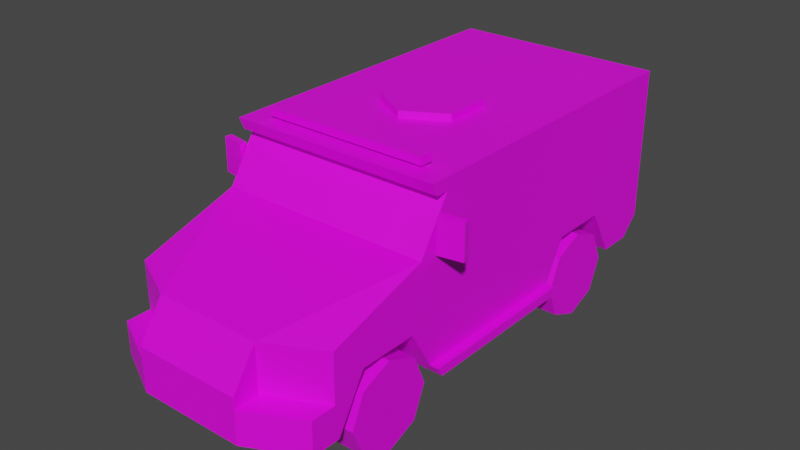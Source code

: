 # Source: Veh_SWAT_APC_01.blend  (saved by Blender 2.90.8; exported with 4.5.12 LTS)
import bpy
from mathutils import Matrix  # noqa: F401  (used for matrix-valued properties, if any)

bpy.ops.wm.read_factory_settings(use_empty=True)
scene = bpy.context.scene
scene.name = 'Scene'

# ---- collections
col_collection = bpy.data.collections.new('Collection'); scene.collection.children.link(col_collection)

# ---- images (referenced by path relative to the original .blend; pixels are not part of the script)
import os
ASSET_DIR = os.environ.get("B2B_ASSET_DIR", "")  # directory of the original .blend (textures are referenced by path, not embedded)
HERE = os.path.dirname(os.path.abspath(__file__))  # packed textures are extracted next to this script under _unpacked/

def load_image(name, relpath, width, height, colorspace="sRGB"):
    """Load a texture the original file referenced (path relative to the .blend, or extracted next to this script)."""
    p = next((c for c in (os.path.join(HERE, relpath), os.path.join(ASSET_DIR, relpath)) if relpath and os.path.exists(c)), "")
    if p:
        img = bpy.data.images.load(p, check_existing=True)
        img.name = name
    else:  # same state as the original file: an image datablock whose file is absent (Cycles renders it pink)
        img = bpy.data.images.new(name, width, height)
        img.source = "FILE"
        img.filepath = "//" + (relpath or name)
    img.colorspace_settings.name = colorspace
    return img
img_city_vehicles_pallete_png = load_image('city_vehicles_pallete.png', 'city_vehicles_pallete.png', 1024, 1024, 'sRGB')

# ---- materials (node trees are filled in below, after node groups)
mat_material_001 = bpy.data.materials.new('Material.001')
mat_material_001.use_transparent_shadow = False

# ---- material node trees
mat_material_001.use_nodes = True; mat_material_001.node_tree.nodes.clear()
_N = mat_material_001.node_tree.nodes; _L = mat_material_001.node_tree.links
n0 = _N.new('ShaderNodeBsdfPrincipled'); n0.name = 'Principled BSDF'; n0.location = (10, 300)
n0.distribution = 'GGX'
n0.subsurface_method = 'BURLEY'
n0.inputs[3].default_value = 1.45
n0.inputs[27].default_value = (0.0, 0.0, 0.0, 1.0)
n0.inputs[28].default_value = 1.0
n1 = _N.new('ShaderNodeOutputMaterial'); n1.name = 'Material Output'; n1.location = (300, 300)
n2 = _N.new('ShaderNodeTexImage'); n2.name = 'Image Texture'; n2.location = (-372, 43)
n2.image = img_city_vehicles_pallete_png
n2.interpolation = 'Closest'
_L.new(n0.outputs[0], n1.inputs[0])
_L.new(n2.outputs[0], n0.inputs[0])
n1.is_active_output = True

# ---- world
world_world = bpy.data.worlds.new('World'); scene.world = world_world
world_world.use_nodes = True; world_world.node_tree.nodes.clear()
_N = world_world.node_tree.nodes; _L = world_world.node_tree.links
n0 = _N.new('ShaderNodeOutputWorld'); n0.name = 'World Output'; n0.location = (300, 300)
n1 = _N.new('ShaderNodeBackground'); n1.name = 'Background'; n1.location = (10, 300)
n1.inputs[0].default_value = (0.05088, 0.05088, 0.05088, 1.0)
_L.new(n1.outputs[0], n0.inputs[0])
n0.is_active_output = True
world_world.color = (0.05088, 0.05088, 0.05088)
world_world.use_sun_shadow = False
world_world.sun_shadow_jitter_overblur = 0.0

# ---- meshes
me_plane = bpy.data.meshes.new('Plane')
me_plane.from_pydata([(0.5434, -1.36, 0.6792), (0.5434, -0.9471, 0.6792), (0.3013, 0.5981, 0.6792), (0.3013, 1.011, 0.6792), (0.6727, -1.628, 0.8051), (0.7547, -1.587, 0.3314), (0.7547, 1.592, 1.466), (0.6675, -0.6971, 1.396), (0.6675, -0.845, 1.166), (0.3766, -1.776, 0.3314), (0.4587, -1.735, 0.8051), (0.6727, -1.628, 0.6502), (0.4587, -1.735, 0.6502), (0.7547, -1.763, 0.5636), (0.7547, -1.763, 0.3314), (0.3766, -1.952, 0.3314), (0.3766, -1.952, 0.5636), (0.7547, -0.5371, 1.396), (0.7547, -0.6796, 1.175), (0.054, -0.6971, 1.396), (0.054, -0.845, 1.166), (0.7547, 1.456, 0.3314), (0.7547, 1.592, 0.4677), (0.7547, 1.212, 0.3314), (0.7547, 1.011, 0.6792), (0.3013, 1.212, 0.3314), (0.7547, 0.3973, 0.3314), (0.3013, 0.3973, 0.3314), (0.7547, 0.5981, 0.6792), (0.3013, 0.8047, 0.3314), (0.7547, -0.7463, 0.3314), (0.5434, -0.7463, 0.3314), (0.7547, -0.9471, 0.6792), (0.7547, -1.561, 0.3314), (0.5434, -1.561, 0.3314), (0.7547, -1.36, 0.6792), (0.5434, -1.154, 0.3314), (0.7547, -0.1682, 1.396), (0.7547, -0.1682, 1.175), (0.7547, -0.1142, 1.466), (0.7547, -0.6521, 1.466), (0.7547, -0.8743, 1.121), (0.7547, -0.1142, 1.121), (0.7547, 0.4312, 1.396), (0.7547, 0.4312, 1.272), (0.7547, 0.8139, 1.272), (0.7547, 0.8139, 1.396), (0.7547, 1.02, 1.394), (0.7547, 1.02, 1.274), (0.7547, 1.382, 1.274), (0.7547, 1.382, 1.394), (0.7547, -0.1142, 1.552), (0.7547, -0.6521, 1.552), (0.7547, 1.592, 1.552), (0.7547, -0.7396, 1.466), (0.7547, -0.7797, 1.552), (0.4546, 1.592, 0.4677), (0.4546, 1.592, 1.446), (0.3514, 1.592, 1.319), (0.3514, 1.592, 1.218), (0.1006, 1.592, 1.218), (0.1006, 1.592, 1.319), (0.3766, -1.776, 0.8993), (0.7547, -1.587, 0.8993), (0.7547, -1.587, 0.5636), (0.3766, -1.776, 0.5636), (0.3766, -1.952, 0.6406), (0.7547, 0.4351, 0.3969), (0.7547, -0.7841, 0.3969), (0.8166, 0.4351, 0.3969), (0.8166, 0.3973, 0.3314), (0.8166, -0.7463, 0.3314), (0.8166, -0.7841, 0.3969), (0.09314, -1.952, 0.5636), (0.09314, -1.952, 0.6406), (0.2763, -1.952, 0.5636), (0.2763, -1.952, 0.6406), (0.5552, 1.592, 0.6804), (0.5552, 1.592, 0.5896), (0.7196, 1.592, 0.5896), (0.7196, 1.592, 0.6804), (0.7547, -0.1859, 1.552), (0.6263, -1.651, 0.8051), (0.6294, -1.65, 0.6502), (0.4546, 1.592, 0.5316), (0.4546, 1.651, 0.4677), (0.4546, 1.651, 0.5316), (-0.5434, -1.36, 0.6792), (-0.5434, -0.9471, 0.6792), (-0.3013, 0.5981, 0.6792), (-0.3013, 1.011, 0.6792), (-0.6727, -1.628, 0.8051), (-0.7547, -1.587, 0.3314), (-0.7547, 1.592, 1.466), (-0.6675, -0.6971, 1.396), (-0.6675, -0.845, 1.166), (0.0, -1.776, 0.8993), (0.0, -1.776, 0.3314), (0.0, 1.592, 1.466), (0.0, -0.6521, 1.466), (0.0, -0.8743, 1.121), (-0.3766, -1.776, 0.3314), (-0.4587, -1.735, 0.8051), (-0.6727, -1.628, 0.6502), (-0.4587, -1.735, 0.6502), (-0.7547, -1.763, 0.5636), (-0.7547, -1.763, 0.3314), (0.0, -1.952, 0.5636), (0.0, -1.952, 0.3314), (-0.3766, -1.952, 0.3314), (-0.3766, -1.952, 0.5636), (-0.7547, -0.5371, 1.396), (-0.7547, -0.6796, 1.175), (-0.054, -0.6971, 1.396), (-0.054, -0.845, 1.166), (-0.7547, 1.456, 0.3314), (-0.7547, 1.592, 0.4677), (0.0, 1.592, 0.4677), (0.0, 1.456, 0.3314), (-0.7547, 1.212, 0.3314), (-0.7547, 1.011, 0.6792), (-0.3013, 1.212, 0.3314), (-0.7547, 0.3973, 0.3314), (-0.3013, 0.3973, 0.3314), (-0.7547, 0.5981, 0.6792), (-0.3013, 0.8047, 0.3314), (-0.7547, -0.7463, 0.3314), (-0.5434, -0.7463, 0.3314), (-0.7547, -0.9471, 0.6792), (-0.7547, -1.561, 0.3314), (-0.5434, -1.561, 0.3314), (-0.7547, -1.36, 0.6792), (-0.5434, -1.154, 0.3314), (-0.7547, -0.1682, 1.396), (-0.7547, -0.1682, 1.175), (-0.7547, -0.1142, 1.466), (-0.7547, -0.6521, 1.466), (-0.7547, -0.8743, 1.121), (-0.7547, -0.1142, 1.121), (-0.7547, 0.4312, 1.396), (-0.7547, 0.4312, 1.272), (-0.7547, 0.8139, 1.272), (-0.7547, 0.8139, 1.396), (-0.7547, 1.02, 1.394), (-0.7547, 1.02, 1.274), (-0.7547, 1.382, 1.274), (-0.7547, 1.382, 1.394), (-0.7547, -0.1142, 1.552), (-0.7547, -0.6521, 1.552), (0.0, 1.592, 1.552), (0.0, -0.6521, 1.552), (-0.7547, 1.592, 1.552), (0.0, -0.7396, 1.466), (-0.7547, -0.7396, 1.466), (0.0, -0.7797, 1.552), (-0.7547, -0.7797, 1.552), (0.0, 1.592, 1.446), (-0.4546, 1.592, 0.4677), (-0.4546, 1.592, 1.446), (-0.3514, 1.592, 1.319), (-0.3514, 1.592, 1.218), (-0.1006, 1.592, 1.218), (-0.1006, 1.592, 1.319), (-0.3766, -1.776, 0.8993), (-0.7547, -1.587, 0.8993), (-0.7547, -1.587, 0.5636), (-0.3766, -1.776, 0.5636), (-0.3766, -1.952, 0.6406), (0.0, -1.952, 0.6406), (-0.7547, 0.4351, 0.3969), (-0.7547, -0.7841, 0.3969), (-0.8166, 0.4351, 0.3969), (-0.8166, 0.3973, 0.3314), (-0.8166, -0.7463, 0.3314), (-0.8166, -0.7841, 0.3969), (-0.09314, -1.952, 0.5636), (-0.09314, -1.952, 0.6406), (-0.2763, -1.952, 0.5636), (-0.2763, -1.952, 0.6406), (-0.5552, 1.592, 0.6804), (-0.5552, 1.592, 0.5896), (-0.7194, 1.592, 0.5896), (-0.7194, 1.592, 0.6804), (0.0, -0.1859, 1.552), (-0.7547, -0.1859, 1.552), (-0.6263, -1.651, 0.8051), (-0.6294, -1.65, 0.6502), (0.0, 1.592, 0.5316), (-0.4546, 1.592, 0.5316), (0.0, 1.651, 0.4677), (-0.4546, 1.651, 0.4677), (-0.4546, 1.651, 0.5316), (0.0, 1.651, 0.5316), (-0.5871, -0.6706, 1.574), (-0.5871, -0.6706, 1.629), (-0.5871, -0.5825, 1.574), (-0.5871, -0.5825, 1.629), (0.5871, -0.6706, 1.574), (0.5871, -0.6706, 1.629), (0.5871, -0.5825, 1.574), (0.5871, -0.5825, 1.629), (0.3523, -0.5825, 1.574), (0.1174, -0.5825, 1.574), (-0.1174, -0.5825, 1.574), (-0.3523, -0.5825, 1.574), (-0.3523, -0.5825, 1.629), (-0.1174, -0.5825, 1.629), (0.1174, -0.5825, 1.629), (0.3523, -0.5825, 1.629), (-0.3523, -0.6706, 1.574), (-0.1174, -0.6706, 1.574), (0.1174, -0.6706, 1.574), (0.3523, -0.6706, 1.574), (0.3523, -0.6706, 1.629), (0.1174, -0.6706, 1.629), (-0.1174, -0.6706, 1.629), (-0.3523, -0.6706, 1.629), (0.5236, -0.6446, 1.549), (0.5236, -0.6446, 1.579), (0.5236, -0.6085, 1.549), (0.5236, -0.6085, 1.579), (0.5597, -0.6446, 1.549), (0.5597, -0.6446, 1.579), (0.5597, -0.6085, 1.549), (0.5597, -0.6085, 1.579), (-0.5236, -0.6446, 1.535), (-0.5236, -0.6446, 1.579), (-0.5236, -0.6085, 1.535), (-0.5236, -0.6085, 1.579), (-0.5597, -0.6446, 1.535), (-0.5597, -0.6446, 1.579), (-0.5597, -0.6085, 1.535), (-0.5597, -0.6085, 1.579), (0.7747, -0.7675, 1.122), (0.7747, -0.7675, 1.365), (0.7661, -0.7186, 1.122), (0.7661, -0.7186, 1.365), (0.9437, -0.7375, 1.122), (0.9437, -0.7375, 1.365), (0.935, -0.6886, 1.122), (0.935, -0.6886, 1.365), (-0.7747, -0.7675, 1.122), (-0.7747, -0.7675, 1.365), (-0.7661, -0.7186, 1.122), (-0.7661, -0.7186, 1.365), (-0.9437, -0.7375, 1.122), (-0.9437, -0.7375, 1.365), (-0.935, -0.6886, 1.122), (-0.935, -0.6886, 1.365), (0.0, 0.1594, 1.603), (0.0, 0.4891, 1.542), (0.0, 0.4891, 1.603), (0.2855, 0.3243, 1.542), (0.2855, 0.3243, 1.603), (0.2855, -0.005422, 1.542), (0.2855, -0.005422, 1.603), (-2.882e-08, -0.1703, 1.542), (-2.882e-08, -0.1703, 1.603), (-0.2855, -0.005422, 1.542), (-0.2855, -0.005422, 1.603), (-0.2855, 0.3243, 1.542), (-0.2855, 0.3243, 1.603), (0.7547, 1.592, 0.5896), (0.7547, 1.592, 0.6804), (-0.7547, 1.592, 0.5896), (-0.7547, 1.592, 0.6804)], [], [(0, 1, 32, 35), (1, 31, 30, 68, 32), (2, 3, 24, 28), (3, 25, 23, 24), (21, 23, 25, 29, 27, 26, 30, 31, 36, 34, 33, 5, 9, 97, 118), (40, 52, 55, 54), (63, 41, 100, 96, 62), (8, 7, 19, 20), (21, 22, 262, 263, 6, 50, 49, 48, 45, 44, 43, 42, 41, 63, 64, 5, 33, 35, 32, 68, 67, 28, 24, 23), (64, 65, 16, 13), (5, 64, 13, 14), (14, 13, 16, 15), (15, 16, 75, 73, 107, 108), (97, 9, 15, 108), (9, 5, 14, 15), (7, 8, 41, 40), (20, 19, 99, 100), (19, 7, 40, 99), (8, 20, 100, 41), (117, 56, 22, 21, 118), (6, 263, 80, 77, 57, 156, 98), (27, 2, 28, 67, 26), (29, 2, 27), (29, 3, 2), (25, 3, 29), (34, 0, 35, 33), (36, 0, 34), (36, 1, 0), (31, 1, 36), (18, 38, 37, 17), (17, 37, 39, 40), (18, 17, 40, 41), (38, 18, 41, 42), (37, 38, 42, 39), (52, 81, 183, 150), (42, 43, 46, 6, 39), (43, 44, 45, 46), (45, 48, 47, 50, 6, 46), (47, 48, 49, 50), (6, 98, 149, 53), (39, 6, 53, 51), (40, 39, 51, 81, 52), (152, 54, 55, 154), (99, 40, 54, 152), (52, 150, 154, 55), (156, 57, 59, 58, 61), (61, 58, 59, 60), (60, 59, 57, 84, 187, 156, 61), (11, 83, 12, 65, 64), (12, 10, 62, 65), (10, 82, 4, 63, 62), (16, 65, 62, 66), (107, 73, 74, 168), (168, 74, 76, 66, 62, 96), (69, 72, 71, 70), (68, 30, 71, 72), (67, 68, 72, 69), (30, 26, 70, 71), (26, 67, 69, 70), (74, 73, 75, 76), (76, 75, 16, 66), (262, 79, 80, 263), (80, 79, 78, 77), (183, 81, 51, 53, 149), (12, 83, 82, 10), (82, 83, 11, 4), (192, 86, 85, 189), (84, 56, 85, 86), (56, 117, 189, 85), (187, 84, 86, 192), (87, 131, 128, 88), (88, 128, 170, 126, 127), (89, 124, 120, 90), (90, 120, 119, 121), (115, 118, 97, 101, 92, 129, 130, 132, 127, 126, 122, 123, 125, 121, 119), (136, 153, 155, 148), (164, 163, 96, 100, 137), (95, 114, 113, 94), (115, 119, 120, 124, 169, 170, 128, 131, 129, 92, 165, 164, 137, 138, 139, 140, 141, 144, 145, 146, 93, 265, 264, 116), (165, 105, 110, 166), (92, 106, 105, 165), (106, 109, 110, 105), (109, 108, 107, 175, 177, 110), (97, 108, 109, 101), (101, 109, 106, 92), (94, 136, 137, 95), (114, 100, 99, 113), (113, 99, 136, 94), (95, 137, 100, 114), (117, 118, 115, 116, 157), (179, 158, 188, 180), (123, 122, 169, 124, 89), (125, 123, 89), (125, 89, 90), (121, 125, 90), (130, 129, 131, 87), (132, 130, 87), (132, 87, 88), (127, 132, 88), (112, 111, 133, 134), (111, 136, 135, 133), (112, 137, 136, 111), (134, 138, 137, 112), (133, 135, 138, 134), (148, 150, 183, 184), (138, 135, 93, 142, 139), (139, 142, 141, 140), (141, 142, 93, 146, 143, 144), (143, 146, 145, 144), (93, 151, 149, 98), (135, 147, 151, 93), (136, 148, 184, 147, 135), (152, 154, 155, 153), (99, 152, 153, 136), (148, 155, 154, 150), (156, 162, 159, 160, 158), (162, 161, 160, 159), (161, 162, 156, 187, 188, 158, 160), (103, 165, 166, 104, 186), (104, 166, 163, 102), (102, 163, 164, 91, 185), (110, 167, 163, 166), (107, 168, 176, 175), (168, 96, 163, 167, 178, 176), (171, 172, 173, 174), (170, 174, 173, 126), (169, 171, 174, 170), (126, 173, 172, 122), (122, 172, 171, 169), (176, 178, 177, 175), (178, 167, 110, 177), (93, 98, 156, 158, 179, 182, 265), (180, 188, 157, 116, 264, 181), (182, 179, 180, 181), (183, 149, 151, 147, 184), (104, 102, 185, 186), (185, 91, 103, 186), (192, 189, 190, 191), (188, 191, 190, 157), (157, 190, 189, 117), (187, 192, 191, 188), (193, 194, 196, 195), (201, 208, 200, 199), (199, 200, 198, 197), (209, 216, 194, 193), (205, 196, 194, 216), (200, 208, 213, 198), (208, 207, 214, 213), (207, 206, 215, 214), (206, 205, 216, 215), (197, 198, 213, 212), (212, 213, 214, 211), (211, 214, 215, 210), (210, 215, 216, 209), (195, 196, 205, 204), (204, 205, 206, 203), (203, 206, 207, 202), (202, 207, 208, 201), (195, 204, 203, 202, 201, 199, 197, 212, 211, 210, 209, 193), (217, 218, 220, 219), (219, 220, 224, 223), (223, 224, 222, 221), (221, 222, 218, 217), (225, 226, 228, 227), (227, 228, 232, 231), (231, 232, 230, 229), (229, 230, 226, 225), (233, 234, 236, 235), (235, 236, 240, 239), (239, 240, 238, 237), (237, 238, 234, 233), (235, 239, 237, 233), (240, 236, 234, 238), (241, 243, 244, 242), (243, 247, 248, 244), (247, 245, 246, 248), (245, 241, 242, 246), (243, 241, 245, 247), (248, 246, 242, 244), (249, 253, 251), (250, 251, 253, 252), (249, 255, 253), (252, 253, 255, 254), (249, 257, 255), (254, 255, 257, 256), (249, 259, 257), (256, 257, 259, 258), (249, 261, 259), (258, 259, 261, 260), (249, 251, 261), (260, 261, 251, 250), (4, 11, 64, 63), (91, 164, 165, 103), (57, 77, 78, 84), (264, 265, 182, 181), (78, 79, 262, 22, 56, 84)])
_uv = me_plane.uv_layers.new(name='UVMap')
_uv.uv.foreach_set('vector', [0.2171, 0.0379, 0.2171, 0.03932, 0.2163, 0.03932, 0.2163, 0.0379, 0.2247, 0.0313, 0.2247, 0.03248, 0.224, 0.03248, 0.224, 0.03226, 0.224, 0.0313, 0.2092, 0.036, 0.2106, 0.036, 0.2106, 0.03755, 0.2092, 0.03755, 0.2243, 0.03648, 0.2254, 0.03648, 0.2254, 0.03804, 0.2243, 0.03804, 0.2082, 0.03094, 0.2082, 0.0301, 0.2097, 0.0301, 0.2097, 0.0287, 0.2097, 0.0273, 0.2082, 0.0273, 0.2082, 0.02338, 0.2089, 0.02338, 0.2089, 0.02198, 0.2089, 0.02058, 0.2082, 0.02058, 0.2082, 0.02049, 0.2095, 0.01984, 0.2108, 0.01984, 0.2108, 0.03094, 0.1562, 0.04375, 0.1565, 0.04375, 0.1565, 0.04418, 0.1562, 0.04405, 0.1531, 0.04748, 0.1554, 0.04748, 0.1554, 0.05002, 0.1524, 0.05002, 0.1524, 0.04875, 0.1036, 0.04849, 0.1049, 0.04849, 0.1049, 0.05204, 0.1036, 0.05204, 0.1524, 0.03668, 0.1529, 0.03622, 0.1533, 0.03622, 0.1536, 0.03622, 0.1562, 0.03622, 0.1559, 0.03693, 0.1556, 0.03693, 0.1556, 0.03815, 0.1555, 0.03884, 0.1555, 0.04012, 0.156, 0.04012, 0.155, 0.04195, 0.155, 0.0445, 0.1543, 0.04689, 0.1532, 0.04689, 0.1524, 0.04689, 0.1524, 0.04681, 0.1536, 0.04613, 0.1536, 0.04474, 0.1526, 0.0442, 0.1526, 0.04011, 0.1536, 0.03956, 0.1536, 0.03817, 0.1524, 0.0375, 0.1626, 0.05093, 0.1626, 0.05235, 0.1621, 0.05261, 0.1621, 0.05119, 0.1524, 0.04689, 0.1532, 0.04689, 0.1532, 0.04748, 0.1524, 0.04748, 0.1584, 0.04925, 0.1576, 0.04925, 0.1576, 0.04798, 0.1584, 0.04798, 0.1584, 0.04798, 0.1576, 0.04798, 0.1576, 0.04764, 0.1576, 0.04703, 0.1576, 0.04671, 0.1584, 0.04671, 0.2108, 0.01984, 0.2095, 0.01984, 0.2095, 0.01924, 0.2108, 0.01924, 0.2095, 0.01984, 0.2082, 0.02049, 0.2082, 0.01989, 0.2095, 0.01924, 0.1439, 0.04795, 0.1431, 0.04795, 0.1429, 0.04766, 0.1441, 0.04766, 0.1431, 0.05001, 0.1439, 0.05001, 0.1441, 0.05019, 0.1429, 0.05019, 0.1439, 0.05001, 0.1439, 0.04795, 0.1441, 0.04766, 0.1441, 0.05019, 0.1431, 0.04795, 0.1431, 0.05001, 0.1429, 0.05019, 0.1429, 0.04766, 0.2172, 0.03335, 0.2172, 0.03179, 0.2172, 0.03076, 0.2177, 0.03076, 0.2177, 0.03335, 0.1545, 0.04329, 0.1423, 0.03608, 0.1423, 0.03631, 0.1423, 0.03682, 0.1545, 0.04379, 0.1545, 0.04456, 0.1545, 0.04456, 0.2231, 0.03825, 0.2218, 0.03825, 0.2218, 0.03669, 0.2228, 0.03669, 0.2231, 0.03669, 0.2257, 0.03676, 0.2269, 0.03747, 0.2257, 0.03816, 0.2257, 0.03676, 0.2269, 0.03605, 0.2269, 0.03747, 0.2257, 0.03536, 0.2269, 0.03605, 0.2257, 0.03676, 0.2269, 0.03011, 0.2269, 0.02888, 0.2276, 0.02888, 0.2276, 0.03011, 0.2269, 0.02878, 0.2257, 0.02807, 0.2269, 0.02738, 0.2269, 0.02878, 0.2257, 0.02949, 0.2257, 0.02807, 0.2269, 0.03018, 0.2257, 0.02949, 0.2269, 0.02878, 0.1245, 0.04141, 0.1245, 0.03845, 0.1258, 0.03845, 0.1258, 0.04059, 0.156, 0.04337, 0.156, 0.04213, 0.1562, 0.04195, 0.1562, 0.04375, 0.1552, 0.04385, 0.156, 0.04337, 0.1562, 0.04375, 0.155, 0.0445, 0.1552, 0.04213, 0.1552, 0.04385, 0.155, 0.0445, 0.155, 0.04195, 0.156, 0.04213, 0.1552, 0.04213, 0.155, 0.04195, 0.1562, 0.04195, 0.1615, 0.03665, 0.1615, 0.03822, 0.159, 0.03822, 0.159, 0.03665, 0.155, 0.04195, 0.156, 0.04012, 0.156, 0.03884, 0.1562, 0.03622, 0.1562, 0.04195, 0.1258, 0.03498, 0.1251, 0.03498, 0.1251, 0.03277, 0.1258, 0.03277, 0.1555, 0.03884, 0.1556, 0.03815, 0.1559, 0.03815, 0.1559, 0.03693, 0.1562, 0.03622, 0.156, 0.03884, 0.1258, 0.03158, 0.1251, 0.03158, 0.1251, 0.02948, 0.1258, 0.02948, 0.1486, 0.04748, 0.1486, 0.05002, 0.1484, 0.05002, 0.1484, 0.04748, 0.1562, 0.04195, 0.1562, 0.03622, 0.1565, 0.03622, 0.1565, 0.04195, 0.1562, 0.04375, 0.1562, 0.04195, 0.1565, 0.04195, 0.1565, 0.04219, 0.1565, 0.04375, 0.1557, 0.05002, 0.1557, 0.04748, 0.156, 0.04748, 0.156, 0.05002, 0.1554, 0.05002, 0.1554, 0.04748, 0.1557, 0.04748, 0.1557, 0.05002, 0.1615, 0.03665, 0.159, 0.03665, 0.159, 0.03622, 0.1615, 0.03622, 0.1809, 0.04513, 0.1809, 0.04361, 0.1817, 0.04395, 0.1814, 0.04395, 0.1814, 0.0448, 0.114, 0.05146, 0.114, 0.05001, 0.1146, 0.05001, 0.1146, 0.05146, 0.1817, 0.0448, 0.1817, 0.04395, 0.1809, 0.04361, 0.184, 0.04361, 0.184, 0.04513, 0.1809, 0.04513, 0.1814, 0.0448, 0.1507, 0.04443, 0.1507, 0.04475, 0.1507, 0.04601, 0.1471, 0.05469, 0.1471, 0.05342, 0.1507, 0.04601, 0.1518, 0.046, 0.1482, 0.05468, 0.1471, 0.05469, 0.1518, 0.046, 0.1518, 0.04476, 0.1518, 0.04442, 0.1482, 0.05341, 0.1482, 0.05468, 0.1531, 0.05559, 0.1525, 0.05559, 0.1525, 0.05446, 0.1531, 0.05533, 0.1576, 0.04671, 0.1576, 0.04703, 0.1573, 0.04703, 0.1573, 0.04671, 0.1573, 0.04671, 0.1573, 0.04703, 0.1573, 0.04764, 0.1573, 0.04798, 0.1565, 0.04798, 0.1565, 0.04671, 0.1433, 0.04528, 0.1433, 0.04914, 0.1431, 0.04902, 0.1431, 0.0454, 0.1554, 0.04302, 0.1554, 0.04322, 0.1552, 0.04322, 0.1552, 0.04302, 0.159, 0.03486, 0.159, 0.03872, 0.1588, 0.03872, 0.1588, 0.03486, 0.1408, 0.03481, 0.1408, 0.03844, 0.1406, 0.03844, 0.1406, 0.03481, 0.1546, 0.04712, 0.1544, 0.04712, 0.1544, 0.04692, 0.1546, 0.04692, 0.9757, 0.4863, 0.9801, 0.4863, 0.9801, 0.4968, 0.9757, 0.4968, 0.1573, 0.04764, 0.1576, 0.04764, 0.1576, 0.04798, 0.1573, 0.04798, 0.8784, 0.5617, 0.8841, 0.554, 0.8821, 0.554, 0.8777, 0.5617, 0.915, 0.5505, 0.9177, 0.5505, 0.9177, 0.5546, 0.915, 0.5546, 0.159, 0.03822, 0.1615, 0.03822, 0.1615, 0.03846, 0.1615, 0.04418, 0.159, 0.04418, 0.9834, 0.506, 0.9834, 0.5002, 0.9886, 0.5003, 0.9886, 0.5059, 0.8884, 0.573, 0.8836, 0.5729, 0.8836, 0.5716, 0.8884, 0.5715, 0.1493, 0.05246, 0.1493, 0.05102, 0.1495, 0.05102, 0.1495, 0.05246, 0.1503, 0.05078, 0.1503, 0.05098, 0.1501, 0.05098, 0.1501, 0.05078, 0.9735, 0.9864, 0.9735, 0.909, 0.9834, 0.909, 0.9834, 0.9864, 0.156, 0.05252, 0.156, 0.05396, 0.1558, 0.05396, 0.1558, 0.05252, 0.2163, 0.03932, 0.2156, 0.03932, 0.2156, 0.0379, 0.2163, 0.0379, 0.2256, 0.03248, 0.2249, 0.03248, 0.2249, 0.03152, 0.2249, 0.0313, 0.2256, 0.0313, 0.2194, 0.03749, 0.2194, 0.03594, 0.2208, 0.03594, 0.2208, 0.03749, 0.2091, 0.03612, 0.2091, 0.03767, 0.208, 0.03767, 0.208, 0.03612, 0.2133, 0.03094, 0.2108, 0.03094, 0.2108, 0.01984, 0.212, 0.01984, 0.2133, 0.02049, 0.2133, 0.02058, 0.2126, 0.02058, 0.2126, 0.02198, 0.2126, 0.02338, 0.2133, 0.02338, 0.2133, 0.0273, 0.2118, 0.0273, 0.2118, 0.0287, 0.2118, 0.0301, 0.2133, 0.0301, 0.1521, 0.03995, 0.1521, 0.03966, 0.1524, 0.03952, 0.1524, 0.03995, 0.1531, 0.05255, 0.1524, 0.05128, 0.1524, 0.05002, 0.1554, 0.05002, 0.1554, 0.05255, 0.1036, 0.05621, 0.1036, 0.05266, 0.1049, 0.05266, 0.1049, 0.05621, 0.1484, 0.04703, 0.1484, 0.04621, 0.1495, 0.04553, 0.1495, 0.04415, 0.1486, 0.0436, 0.1486, 0.03951, 0.1495, 0.03896, 0.1495, 0.03757, 0.1484, 0.0369, 0.1484, 0.03681, 0.1491, 0.03681, 0.1502, 0.03681, 0.151, 0.03921, 0.151, 0.04176, 0.1519, 0.04359, 0.1515, 0.04359, 0.1515, 0.04487, 0.1515, 0.04556, 0.1515, 0.04678, 0.1519, 0.04678, 0.1521, 0.04748, 0.1495, 0.04748, 0.1492, 0.04748, 0.1488, 0.04748, 0.157, 0.0657, 0.1546, 0.06448, 0.1546, 0.05795, 0.157, 0.05916, 0.1484, 0.03681, 0.1484, 0.03622, 0.1491, 0.03622, 0.1491, 0.03681, 0.1584, 0.04418, 0.1584, 0.04545, 0.1576, 0.04545, 0.1576, 0.04418, 0.1584, 0.04545, 0.1584, 0.04671, 0.1576, 0.04671, 0.1576, 0.0464, 0.1576, 0.04579, 0.1576, 0.04545, 0.2108, 0.01984, 0.2108, 0.01924, 0.212, 0.01924, 0.212, 0.01984, 0.212, 0.01984, 0.212, 0.01924, 0.2133, 0.01989, 0.2133, 0.02049, 0.1439, 0.05243, 0.1441, 0.05272, 0.1429, 0.05272, 0.1431, 0.05243, 0.1431, 0.05037, 0.1429, 0.05019, 0.1441, 0.05019, 0.1439, 0.05037, 0.1439, 0.05037, 0.1441, 0.05019, 0.1441, 0.05272, 0.1439, 0.05243, 0.1431, 0.05243, 0.1429, 0.05272, 0.1429, 0.05019, 0.1431, 0.05037, 0.2172, 0.03335, 0.2177, 0.03335, 0.2177, 0.03594, 0.2172, 0.03594, 0.2172, 0.03491, 0.1418, 0.04488, 0.1508, 0.0481, 0.1519, 0.0481, 0.1421, 0.04488, 0.2231, 0.03825, 0.2231, 0.03669, 0.2233, 0.03669, 0.2243, 0.03669, 0.2243, 0.03825, 0.2269, 0.03396, 0.2269, 0.03536, 0.2257, 0.03467, 0.2269, 0.03396, 0.2257, 0.03467, 0.2257, 0.03325, 0.2269, 0.03256, 0.2269, 0.03396, 0.2257, 0.03325, 0.2171, 0.0379, 0.2178, 0.0379, 0.2178, 0.03913, 0.2171, 0.03913, 0.2104, 0.0346, 0.2104, 0.036, 0.2092, 0.03531, 0.2104, 0.0346, 0.2092, 0.03531, 0.2092, 0.03389, 0.2104, 0.0332, 0.2104, 0.0346, 0.2092, 0.03389, 0.1175, 0.03453, 0.1188, 0.03536, 0.1188, 0.03749, 0.1175, 0.03749, 0.1519, 0.04034, 0.1521, 0.03995, 0.1521, 0.04176, 0.1519, 0.04157, 0.1512, 0.03986, 0.151, 0.03921, 0.1521, 0.03995, 0.1519, 0.04034, 0.1512, 0.04157, 0.151, 0.04176, 0.151, 0.03921, 0.1512, 0.03986, 0.1519, 0.04157, 0.1521, 0.04176, 0.151, 0.04176, 0.1512, 0.04157, 0.1565, 0.03665, 0.159, 0.03665, 0.159, 0.03822, 0.1565, 0.03822, 0.151, 0.04176, 0.1521, 0.04176, 0.1521, 0.04748, 0.1519, 0.04487, 0.1519, 0.04359, 0.1188, 0.04096, 0.1188, 0.04317, 0.1181, 0.04317, 0.1181, 0.04096, 0.1515, 0.04487, 0.1519, 0.04487, 0.1521, 0.04748, 0.1519, 0.04678, 0.1519, 0.04556, 0.1515, 0.04556, 0.1188, 0.04437, 0.1188, 0.04646, 0.1181, 0.04646, 0.1181, 0.04437, 0.1486, 0.05255, 0.1484, 0.05255, 0.1484, 0.05002, 0.1486, 0.05002, 0.1521, 0.04176, 0.1524, 0.04176, 0.1524, 0.04748, 0.1521, 0.04748, 0.1521, 0.03995, 0.1524, 0.03995, 0.1524, 0.04152, 0.1524, 0.04176, 0.1521, 0.04176, 0.1557, 0.05002, 0.156, 0.05002, 0.156, 0.05255, 0.1557, 0.05255, 0.1554, 0.05002, 0.1557, 0.05002, 0.1557, 0.05255, 0.1554, 0.05255, 0.1565, 0.03665, 0.1565, 0.03622, 0.159, 0.03622, 0.159, 0.03665, 0.1809, 0.04513, 0.1814, 0.04547, 0.1814, 0.04631, 0.1817, 0.04631, 0.1809, 0.04666, 0.114, 0.05263, 0.1146, 0.05263, 0.1146, 0.05408, 0.114, 0.05408, 0.1817, 0.04547, 0.1814, 0.04547, 0.1809, 0.04513, 0.184, 0.04513, 0.184, 0.04666, 0.1809, 0.04666, 0.1817, 0.04631, 0.1537, 0.04289, 0.146, 0.05468, 0.146, 0.05341, 0.1537, 0.04131, 0.1537, 0.04257, 0.1537, 0.04131, 0.146, 0.05341, 0.1471, 0.05342, 0.1548, 0.04133, 0.1548, 0.04133, 0.1471, 0.05342, 0.1471, 0.05469, 0.1548, 0.04291, 0.1548, 0.04257, 0.1531, 0.05559, 0.1531, 0.05533, 0.1537, 0.05446, 0.1537, 0.05559, 0.1576, 0.04671, 0.1573, 0.04671, 0.1573, 0.0464, 0.1576, 0.0464, 0.1573, 0.04671, 0.1565, 0.04671, 0.1565, 0.04545, 0.1573, 0.04545, 0.1573, 0.04579, 0.1573, 0.0464, 0.1435, 0.04914, 0.1433, 0.04902, 0.1433, 0.0454, 0.1435, 0.04528, 0.1563, 0.04234, 0.1561, 0.04234, 0.1561, 0.04214, 0.1563, 0.04214, 0.1588, 0.03099, 0.159, 0.03099, 0.159, 0.03486, 0.1588, 0.03486, 0.1456, 0.03481, 0.1458, 0.03481, 0.1458, 0.03844, 0.1456, 0.03844, 0.1546, 0.04712, 0.1546, 0.04692, 0.1548, 0.04692, 0.1548, 0.04712, 0.9046, 0.5898, 0.9046, 0.5586, 0.9176, 0.5586, 0.9176, 0.5898, 0.1573, 0.04579, 0.1573, 0.04545, 0.1576, 0.04545, 0.1576, 0.04579, 0.1508, 0.04847, 0.1508, 0.04754, 0.1508, 0.04754, 0.1508, 0.0481, 0.1418, 0.04488, 0.1418, 0.04527, 0.1418, 0.04542, 0.1421, 0.04488, 0.1519, 0.0481, 0.152, 0.0481, 0.152, 0.04847, 0.1421, 0.04542, 0.1421, 0.04527, 0.915, 0.5925, 0.915, 0.5882, 0.9177, 0.5882, 0.9177, 0.5925, 0.159, 0.03822, 0.159, 0.04418, 0.1565, 0.04418, 0.1565, 0.03846, 0.1565, 0.03822, 0.9722, 0.4987, 0.9774, 0.4988, 0.9774, 0.5044, 0.9722, 0.5044, 0.8779, 0.5769, 0.8779, 0.5783, 0.8731, 0.5783, 0.8731, 0.5769, 0.1493, 0.05246, 0.1495, 0.05246, 0.1495, 0.0539, 0.1493, 0.0539, 0.1422, 0.05066, 0.1424, 0.05066, 0.1424, 0.05087, 0.1422, 0.05087, 0.9735, 0.8316, 0.9834, 0.8316, 0.9834, 0.909, 0.9735, 0.909, 0.156, 0.05252, 0.1558, 0.05252, 0.1558, 0.05107, 0.156, 0.05107, 0.9191, 0.5849, 0.919, 0.5849, 0.919, 0.5846, 0.9191, 0.5846, 0.926, 0.5641, 0.9263, 0.5641, 0.9263, 0.5652, 0.926, 0.5652, 0.9056, 0.583, 0.9054, 0.583, 0.9054, 0.5825, 0.9056, 0.5825, 0.9236, 0.5813, 0.9237, 0.5813, 0.9237, 0.5819, 0.9236, 0.5819, 0.9129, 0.5838, 0.9129, 0.5843, 0.9127, 0.5843, 0.9127, 0.5838, 0.9054, 0.5761, 0.9054, 0.5773, 0.905, 0.5773, 0.905, 0.5761, 0.9762, 0.5072, 0.9762, 0.5079, 0.9759, 0.5079, 0.9759, 0.5072, 0.9066, 0.5869, 0.9066, 0.5878, 0.9062, 0.5878, 0.9062, 0.5869, 0.9756, 0.5101, 0.9756, 0.5113, 0.9752, 0.5113, 0.9752, 0.5101, 0.9259, 0.5714, 0.9262, 0.5714, 0.9262, 0.5726, 0.9259, 0.5726, 0.9884, 0.5044, 0.9885, 0.5044, 0.9885, 0.5051, 0.9884, 0.5051, 0.9226, 0.5832, 0.9228, 0.5832, 0.9228, 0.5841, 0.9226, 0.5841, 0.9964, 0.5054, 0.9967, 0.5054, 0.9967, 0.5065, 0.9964, 0.5065, 0.9236, 0.5728, 0.9238, 0.5728, 0.9238, 0.5733, 0.9236, 0.5733, 0.9965, 0.4909, 0.9968, 0.4909, 0.9968, 0.4921, 0.9965, 0.4921, 0.9227, 0.5739, 0.9229, 0.5739, 0.9229, 0.5748, 0.9227, 0.5748, 0.9884, 0.4987, 0.9886, 0.4987, 0.9886, 0.4994, 0.9884, 0.4994, 0.1465, 0.04767, 0.1465, 0.04221, 0.1465, 0.03675, 0.1465, 0.03129, 0.1465, 0.02583, 0.1465, 0.02037, 0.1486, 0.02037, 0.1486, 0.02583, 0.1486, 0.03129, 0.1486, 0.03675, 0.1486, 0.04221, 0.1486, 0.04767, 0.1491, 0.03882, 0.1469, 0.03882, 0.1469, 0.03626, 0.1491, 0.03626, 0.1469, 0.04395, 0.1491, 0.04395, 0.1491, 0.04651, 0.1469, 0.04651, 0.1491, 0.04139, 0.1469, 0.04139, 0.1469, 0.03882, 0.1491, 0.03882, 0.1469, 0.04139, 0.1491, 0.04139, 0.1491, 0.04395, 0.1469, 0.04395, 0.1469, 0.02688, 0.1469, 0.02376, 0.1495, 0.02376, 0.1495, 0.02688, 0.1469, 0.03314, 0.1469, 0.03001, 0.1495, 0.03001, 0.1495, 0.03314, 0.1469, 0.03001, 0.1469, 0.02688, 0.1495, 0.02688, 0.1495, 0.03001, 0.1469, 0.03626, 0.1469, 0.03314, 0.1495, 0.03314, 0.1495, 0.03626, 0.1438, 0.04396, 0.1438, 0.04309, 0.1439, 0.04309, 0.1439, 0.04396, 0.9535, 0.5057, 0.9535, 0.5049, 0.9541, 0.5048, 0.9541, 0.5057, 0.1413, 0.03199, 0.1413, 0.03201, 0.1413, 0.03201, 0.1413, 0.03199, 0.1557, 0.05134, 0.1557, 0.05047, 0.1563, 0.05047, 0.1563, 0.05134, 0.1523, 0.0477, 0.1523, 0.04709, 0.1525, 0.04709, 0.1525, 0.0477, 0.1438, 0.04779, 0.1438, 0.04718, 0.1439, 0.04718, 0.1439, 0.04779, 0.1438, 0.0457, 0.1439, 0.0457, 0.1439, 0.04483, 0.1438, 0.04483, 0.9526, 0.5114, 0.952, 0.5114, 0.952, 0.5123, 0.9526, 0.5123, 0.1439, 0.04396, 0.1438, 0.04396, 0.1438, 0.04483, 0.1439, 0.04483, 0.1578, 0.04391, 0.1572, 0.04391, 0.1572, 0.04477, 0.1578, 0.04478, 0.1435, 0.04789, 0.1436, 0.04789, 0.1436, 0.04728, 0.1435, 0.04728, 0.1438, 0.04718, 0.1439, 0.04718, 0.1439, 0.04657, 0.1438, 0.04657, 0.139, 0.04367, 0.1401, 0.04432, 0.139, 0.04497, 0.1567, 0.04986, 0.1565, 0.04986, 0.1565, 0.04874, 0.1568, 0.04874, 0.139, 0.04367, 0.1401, 0.04303, 0.1401, 0.04432, 0.1395, 0.04799, 0.1393, 0.04799, 0.1393, 0.04669, 0.1395, 0.04669, 0.139, 0.04367, 0.139, 0.04238, 0.1401, 0.04303, 0.1593, 0.03358, 0.1596, 0.03358, 0.1595, 0.03471, 0.1593, 0.03471, 0.139, 0.04367, 0.1378, 0.04303, 0.139, 0.04238, 0.1593, 0.03471, 0.1595, 0.03471, 0.1596, 0.03583, 0.1593, 0.03583, 0.139, 0.04367, 0.1378, 0.04432, 0.1378, 0.04303, 0.1521, 0.04809, 0.1518, 0.04809, 0.1518, 0.04679, 0.1521, 0.04679, 0.139, 0.04367, 0.139, 0.04497, 0.1378, 0.04432, 0.1568, 0.05099, 0.1565, 0.05099, 0.1565, 0.04986, 0.1567, 0.04986, 0.1518, 0.04442, 0.1507, 0.04443, 0.1471, 0.05342, 0.1482, 0.05341, 0.1548, 0.04291, 0.1471, 0.05469, 0.146, 0.05468, 0.1537, 0.04289, 0.1545, 0.04379, 0.1423, 0.03682, 0.1426, 0.03682, 0.156, 0.04379, 0.8892, 0.5697, 0.8886, 0.5697, 0.8821, 0.5842, 0.8841, 0.5842, 0.1426, 0.03682, 0.1426, 0.03631, 0.1426, 0.03608, 0.1561, 0.04329, 0.1561, 0.04379, 0.156, 0.04379])
me_plane.materials.append(mat_material_001)
me_plane.use_remesh_fix_poles = True
me_plane.use_remesh_preserve_attributes = False
me_plane.use_mirror_vertex_groups = False
me_plane.update()
me_plane_001 = bpy.data.meshes.new('Plane.001')
me_plane_001.from_pydata([(0.5496, -1.146, 0.3083), (0.7547, -1.146, 0.3083), (0.5496, -0.8373, 0.3083), (0.7547, -0.8373, 0.3083), (0.5496, -0.9279, 0.08975), (0.7547, -0.9279, 0.08975), (0.5496, -1.146, -0.0007887), (0.7547, -1.146, -0.0007886), (0.5496, -1.365, 0.08975), (0.7547, -1.365, 0.08975), (0.5496, -1.456, 0.3083), (0.7547, -1.456, 0.3083), (0.5496, -1.365, 0.5269), (0.7547, -1.365, 0.5269), (0.5496, -1.146, 0.6175), (0.7547, -1.146, 0.6175), (0.5496, -0.9279, 0.5269), (0.7547, -0.9279, 0.5269), (0.7547, -1.003, 0.1645), (0.7547, -0.943, 0.3083), (0.7547, -1.146, 0.1049), (0.7547, -1.29, 0.1645), (0.7547, -1.35, 0.3083), (0.7547, -1.29, 0.4522), (0.7547, -1.146, 0.5118), (0.7547, -1.003, 0.4522)], [], [(0, 2, 4), (1, 18, 19), (2, 3, 5, 4), (0, 4, 6), (1, 20, 18), (4, 5, 7, 6), (0, 6, 8), (1, 21, 20), (6, 7, 9, 8), (0, 8, 10), (1, 22, 21), (8, 9, 11, 10), (0, 10, 12), (1, 23, 22), (10, 11, 13, 12), (0, 12, 14), (1, 24, 23), (12, 13, 15, 14), (0, 14, 16), (1, 25, 24), (14, 15, 17, 16), (0, 16, 2), (1, 19, 25), (16, 17, 3, 2), (19, 18, 5, 3), (18, 20, 7, 5), (20, 21, 9, 7), (21, 22, 11, 9), (22, 23, 13, 11), (23, 24, 15, 13), (24, 25, 17, 15), (25, 19, 3, 17)])
_uv = me_plane_001.uv_layers.new(name='UVMap')
_uv.uv.foreach_set('vector', [0.1116, 0.04861, 0.1107, 0.04825, 0.1112, 0.04774, 0.1502, 0.04858, 0.1496, 0.04882, 0.1496, 0.04834, 0.125, 0.04597, 0.1256, 0.04597, 0.1256, 0.04665, 0.125, 0.04665, 0.1116, 0.04861, 0.1112, 0.04774, 0.1119, 0.04774, 0.1502, 0.04858, 0.15, 0.04915, 0.1496, 0.04882, 0.1196, 0.05045, 0.1202, 0.05045, 0.1202, 0.05112, 0.1196, 0.05112, 0.1116, 0.04861, 0.1119, 0.04774, 0.1124, 0.04825, 0.1502, 0.04858, 0.1504, 0.04915, 0.15, 0.04915, 0.1196, 0.05112, 0.1202, 0.05112, 0.1202, 0.05179, 0.1196, 0.05179, 0.1116, 0.04861, 0.1124, 0.04825, 0.1124, 0.04898, 0.1502, 0.04858, 0.1508, 0.04882, 0.1504, 0.04915, 0.1254, 0.03824, 0.1248, 0.03824, 0.1248, 0.03758, 0.1254, 0.03758, 0.1116, 0.04861, 0.1124, 0.04898, 0.1119, 0.04949, 0.1502, 0.04858, 0.1508, 0.04834, 0.1508, 0.04882, 0.1254, 0.03758, 0.1248, 0.03758, 0.1248, 0.03691, 0.1254, 0.03691, 0.1116, 0.04861, 0.1119, 0.04949, 0.1112, 0.04949, 0.1502, 0.04858, 0.1504, 0.048, 0.1508, 0.04834, 0.1248, 0.04282, 0.1254, 0.04282, 0.1254, 0.0435, 0.1248, 0.0435, 0.1116, 0.04861, 0.1112, 0.04949, 0.1107, 0.04898, 0.1502, 0.04858, 0.15, 0.048, 0.1504, 0.048, 0.1248, 0.0435, 0.1254, 0.0435, 0.1254, 0.04416, 0.1248, 0.04416, 0.1116, 0.04861, 0.1107, 0.04898, 0.1107, 0.04825, 0.1502, 0.04858, 0.1496, 0.04834, 0.15, 0.048, 0.125, 0.04532, 0.1256, 0.04532, 0.1256, 0.04597, 0.125, 0.04597, 0.1223, 0.04346, 0.1223, 0.04394, 0.122, 0.04406, 0.122, 0.04334, 0.1223, 0.04394, 0.1226, 0.04427, 0.1225, 0.04457, 0.122, 0.04406, 0.1226, 0.04427, 0.1231, 0.04427, 0.1232, 0.04457, 0.1225, 0.04457, 0.1231, 0.04427, 0.1234, 0.04394, 0.1237, 0.04406, 0.1232, 0.04457, 0.1234, 0.04394, 0.1234, 0.04346, 0.1237, 0.04334, 0.1237, 0.04406, 0.1234, 0.04346, 0.1231, 0.04312, 0.1232, 0.04282, 0.1237, 0.04334, 0.1231, 0.04312, 0.1226, 0.04312, 0.1225, 0.04282, 0.1232, 0.04282, 0.1226, 0.04312, 0.1223, 0.04346, 0.122, 0.04334, 0.1225, 0.04282])
me_plane_001.materials.append(mat_material_001)
me_plane_001.use_remesh_fix_poles = True
me_plane_001.use_remesh_preserve_attributes = False
me_plane_001.use_mirror_vertex_groups = False
me_plane_001.update()
me_plane_002 = bpy.data.meshes.new('Plane.002')
me_plane_002.from_pydata([(-0.5496, -1.146, 0.3083), (-0.7547, -1.146, 0.3083), (-0.5496, -0.8373, 0.3083), (-0.7547, -0.8373, 0.3083), (-0.5496, -0.9279, 0.08975), (-0.7547, -0.9279, 0.08975), (-0.5496, -1.146, -0.0007886), (-0.7547, -1.146, -0.0007886), (-0.5496, -1.365, 0.08975), (-0.7547, -1.365, 0.08975), (-0.5496, -1.456, 0.3083), (-0.7547, -1.456, 0.3083), (-0.5496, -1.365, 0.5269), (-0.7547, -1.365, 0.5269), (-0.5496, -1.146, 0.6175), (-0.7547, -1.146, 0.6175), (-0.5496, -0.9279, 0.5269), (-0.7547, -0.9279, 0.5269), (-0.7547, -1.003, 0.1645), (-0.7547, -0.943, 0.3083), (-0.7547, -1.146, 0.1049), (-0.7547, -1.29, 0.1645), (-0.7547, -1.35, 0.3083), (-0.7547, -1.29, 0.4522), (-0.7547, -1.146, 0.5118), (-0.7547, -1.003, 0.4522)], [], [(0, 4, 2), (1, 19, 18), (2, 4, 5, 3), (0, 6, 4), (1, 18, 20), (4, 6, 7, 5), (0, 8, 6), (1, 20, 21), (6, 8, 9, 7), (0, 10, 8), (1, 21, 22), (8, 10, 11, 9), (0, 12, 10), (1, 22, 23), (10, 12, 13, 11), (0, 14, 12), (1, 23, 24), (12, 14, 15, 13), (0, 16, 14), (1, 24, 25), (14, 16, 17, 15), (0, 2, 16), (1, 25, 19), (16, 2, 3, 17), (19, 3, 5, 18), (18, 5, 7, 20), (20, 7, 9, 21), (21, 9, 11, 22), (22, 11, 13, 23), (23, 13, 15, 24), (24, 15, 17, 25), (25, 17, 3, 19)])
_uv = me_plane_002.uv_layers.new(name='UVMap')
_uv.uv.foreach_set('vector', [0.1116, 0.05036, 0.1107, 0.05072, 0.1112, 0.05123, 0.1428, 0.05621, 0.143, 0.05678, 0.1434, 0.05644, 0.1096, 0.05255, 0.1096, 0.05323, 0.1102, 0.05323, 0.1102, 0.05255, 0.1116, 0.05036, 0.1107, 0.05, 0.1107, 0.05072, 0.1428, 0.05621, 0.1434, 0.05644, 0.1434, 0.05597, 0.1248, 0.05145, 0.1248, 0.05212, 0.1254, 0.05212, 0.1254, 0.05145, 0.1116, 0.05036, 0.1112, 0.04949, 0.1107, 0.05, 0.1428, 0.05621, 0.1434, 0.05597, 0.143, 0.05563, 0.1248, 0.05212, 0.1248, 0.05279, 0.1254, 0.05279, 0.1254, 0.05212, 0.1116, 0.05036, 0.1119, 0.04949, 0.1112, 0.04949, 0.1428, 0.05621, 0.143, 0.05563, 0.1426, 0.05563, 0.1079, 0.052, 0.1079, 0.05265, 0.1085, 0.05265, 0.1085, 0.052, 0.1116, 0.05036, 0.1124, 0.05, 0.1119, 0.04949, 0.1428, 0.05621, 0.1426, 0.05563, 0.1422, 0.05597, 0.1079, 0.05265, 0.1079, 0.05333, 0.1085, 0.05333, 0.1085, 0.05265, 0.1116, 0.05036, 0.1124, 0.05072, 0.1124, 0.05, 0.1428, 0.05621, 0.1422, 0.05597, 0.1422, 0.05644, 0.1243, 0.04532, 0.1243, 0.04598, 0.125, 0.04598, 0.125, 0.04532, 0.1116, 0.05036, 0.1119, 0.05123, 0.1124, 0.05072, 0.1428, 0.05621, 0.1422, 0.05644, 0.1426, 0.05678, 0.1243, 0.04598, 0.1243, 0.04665, 0.125, 0.04665, 0.125, 0.04598, 0.1116, 0.05036, 0.1112, 0.05123, 0.1119, 0.05123, 0.1428, 0.05621, 0.1426, 0.05678, 0.143, 0.05678, 0.1096, 0.05189, 0.1096, 0.05255, 0.1102, 0.05255, 0.1102, 0.05189, 0.1157, 0.0519, 0.1158, 0.0522, 0.1163, 0.05168, 0.116, 0.05156, 0.116, 0.05156, 0.1163, 0.05168, 0.1163, 0.05096, 0.116, 0.05108, 0.116, 0.05108, 0.1163, 0.05096, 0.1158, 0.05045, 0.1157, 0.05075, 0.1157, 0.05075, 0.1158, 0.05045, 0.1151, 0.05045, 0.1152, 0.05075, 0.1152, 0.05075, 0.1151, 0.05045, 0.1146, 0.05096, 0.1149, 0.05108, 0.1149, 0.05108, 0.1146, 0.05096, 0.1146, 0.05168, 0.1149, 0.05156, 0.1149, 0.05156, 0.1146, 0.05168, 0.1151, 0.0522, 0.1152, 0.0519, 0.1152, 0.0519, 0.1151, 0.0522, 0.1158, 0.0522, 0.1157, 0.0519])
me_plane_002.materials.append(mat_material_001)
me_plane_002.use_remesh_fix_poles = True
me_plane_002.use_remesh_preserve_attributes = False
me_plane_002.use_mirror_vertex_groups = False
me_plane_002.update()
me_plane_003 = bpy.data.meshes.new('Plane.003')
me_plane_003.from_pydata([(0.3271, 0.8047, 0.3083), (0.5323, 0.8047, 0.3083), (0.3271, 1.114, 0.3083), (0.5323, 1.114, 0.3083), (0.3271, 1.023, 0.08975), (0.5323, 1.023, 0.08975), (0.3271, 0.8047, -0.0007888), (0.5323, 0.8047, -0.0007887), (0.3271, 0.5862, 0.08975), (0.5323, 0.5862, 0.08975), (0.3271, 0.4956, 0.3083), (0.5323, 0.4956, 0.3083), (0.3271, 0.5862, 0.5269), (0.5323, 0.5862, 0.5269), (0.3271, 0.8047, 0.6175), (0.5323, 0.8047, 0.6175), (0.3271, 1.023, 0.5269), (0.5323, 1.023, 0.5269), (0.5496, 0.8047, 0.3083), (0.7547, 0.8047, 0.3083), (0.5496, 1.114, 0.3083), (0.7547, 1.114, 0.3083), (0.5496, 1.023, 0.08975), (0.7547, 1.023, 0.08975), (0.5496, 0.8047, -0.0007887), (0.7547, 0.8047, -0.0007887), (0.5496, 0.5862, 0.08975), (0.7547, 0.5862, 0.08975), (0.5496, 0.4956, 0.3083), (0.7547, 0.4956, 0.3083), (0.5496, 0.5862, 0.5269), (0.7547, 0.5862, 0.5269), (0.5496, 0.8047, 0.6175), (0.7547, 0.8047, 0.6175), (0.5496, 1.023, 0.5269), (0.7547, 1.023, 0.5269), (0.7547, 0.9486, 0.1645), (0.7547, 1.008, 0.3083), (0.7547, 0.8047, 0.1049), (0.7547, 0.6609, 0.1645), (0.7547, 0.6013, 0.3083), (0.7547, 0.6609, 0.4522), (0.7547, 0.8047, 0.5118), (0.7547, 0.9486, 0.4522)], [], [(0, 2, 4), (1, 5, 3), (2, 3, 5, 4), (0, 4, 6), (1, 7, 5), (4, 5, 7, 6), (0, 6, 8), (1, 9, 7), (6, 7, 9, 8), (0, 8, 10), (1, 11, 9), (8, 9, 11, 10), (0, 10, 12), (1, 13, 11), (10, 11, 13, 12), (0, 12, 14), (1, 15, 13), (12, 13, 15, 14), (0, 14, 16), (1, 17, 15), (14, 15, 17, 16), (0, 16, 2), (1, 3, 17), (16, 17, 3, 2), (18, 20, 22), (19, 36, 37), (20, 21, 23, 22), (18, 22, 24), (19, 38, 36), (22, 23, 25, 24), (18, 24, 26), (19, 39, 38), (24, 25, 27, 26), (18, 26, 28), (19, 40, 39), (26, 27, 29, 28), (18, 28, 30), (19, 41, 40), (28, 29, 31, 30), (18, 30, 32), (19, 42, 41), (30, 31, 33, 32), (18, 32, 34), (19, 43, 42), (32, 33, 35, 34), (18, 34, 20), (19, 37, 43), (34, 35, 21, 20), (37, 36, 23, 21), (36, 38, 25, 23), (38, 39, 27, 25), (39, 40, 29, 27), (40, 41, 31, 29), (41, 42, 33, 31), (42, 43, 35, 33), (43, 37, 21, 35)])
_uv = me_plane_003.uv_layers.new(name='UVMap')
_uv.uv.foreach_set('vector', [0.1116, 0.04687, 0.1124, 0.04723, 0.1119, 0.04774, 0.1228, 0.04831, 0.1225, 0.04744, 0.1232, 0.04744, 0.1135, 0.05285, 0.1141, 0.05285, 0.1141, 0.05353, 0.1135, 0.05353, 0.1116, 0.04687, 0.1119, 0.04774, 0.1112, 0.04774, 0.1228, 0.04831, 0.122, 0.04795, 0.1225, 0.04744, 0.11, 0.04801, 0.1106, 0.04801, 0.1106, 0.04868, 0.11, 0.04868, 0.1116, 0.04687, 0.1112, 0.04774, 0.1107, 0.04723, 0.1228, 0.04831, 0.122, 0.04868, 0.122, 0.04795, 0.11, 0.04868, 0.1106, 0.04868, 0.1106, 0.04935, 0.11, 0.04935, 0.1116, 0.04687, 0.1107, 0.04723, 0.1107, 0.0465, 0.1228, 0.04831, 0.1225, 0.04919, 0.122, 0.04868, 0.1096, 0.05323, 0.109, 0.05323, 0.109, 0.05256, 0.1096, 0.05256, 0.1116, 0.04687, 0.1107, 0.0465, 0.1112, 0.04599, 0.1228, 0.04831, 0.1232, 0.04919, 0.1225, 0.04919, 0.1096, 0.05256, 0.109, 0.05256, 0.109, 0.05189, 0.1096, 0.05189, 0.1116, 0.04687, 0.1112, 0.04599, 0.1119, 0.04599, 0.1228, 0.04831, 0.1237, 0.04868, 0.1232, 0.04919, 0.1248, 0.04744, 0.1254, 0.04744, 0.1254, 0.04811, 0.1248, 0.04811, 0.1116, 0.04687, 0.1119, 0.04599, 0.1124, 0.0465, 0.1228, 0.04831, 0.1237, 0.04795, 0.1237, 0.04868, 0.1248, 0.04811, 0.1254, 0.04811, 0.1254, 0.04878, 0.1248, 0.04878, 0.1116, 0.04687, 0.1124, 0.0465, 0.1124, 0.04723, 0.1228, 0.04831, 0.1232, 0.04744, 0.1237, 0.04795, 0.1135, 0.0522, 0.1141, 0.0522, 0.1141, 0.05285, 0.1135, 0.05285, 0.1211, 0.04831, 0.122, 0.04795, 0.122, 0.04868, 0.1502, 0.05033, 0.15, 0.04975, 0.1504, 0.04975, 0.1135, 0.05288, 0.1129, 0.05288, 0.1129, 0.0522, 0.1135, 0.0522, 0.1211, 0.04831, 0.122, 0.04868, 0.1215, 0.04919, 0.1502, 0.05033, 0.1496, 0.05009, 0.15, 0.04975, 0.118, 0.05184, 0.1187, 0.05184, 0.1187, 0.0525, 0.118, 0.0525, 0.1211, 0.04831, 0.1215, 0.04919, 0.1208, 0.04919, 0.1502, 0.05033, 0.1496, 0.05057, 0.1496, 0.05009, 0.118, 0.0525, 0.1187, 0.0525, 0.1187, 0.05317, 0.118, 0.05317, 0.1211, 0.04831, 0.1208, 0.04919, 0.1202, 0.04868, 0.1502, 0.05033, 0.15, 0.0509, 0.1496, 0.05057, 0.1248, 0.03557, 0.1254, 0.03557, 0.1254, 0.03623, 0.1248, 0.03623, 0.1211, 0.04831, 0.1202, 0.04868, 0.1202, 0.04795, 0.1502, 0.05033, 0.1504, 0.0509, 0.15, 0.0509, 0.1248, 0.03623, 0.1254, 0.03623, 0.1254, 0.03691, 0.1248, 0.03691, 0.1211, 0.04831, 0.1202, 0.04795, 0.1208, 0.04744, 0.1502, 0.05033, 0.1508, 0.05057, 0.1504, 0.0509, 0.1248, 0.04878, 0.1254, 0.04878, 0.1254, 0.04945, 0.1248, 0.04945, 0.1211, 0.04831, 0.1208, 0.04744, 0.1215, 0.04744, 0.1502, 0.05033, 0.1508, 0.05009, 0.1508, 0.05057, 0.1248, 0.04945, 0.1254, 0.04945, 0.1254, 0.05011, 0.1248, 0.05011, 0.1211, 0.04831, 0.1215, 0.04744, 0.122, 0.04795, 0.1502, 0.05033, 0.1504, 0.04975, 0.1508, 0.05009, 0.1135, 0.05353, 0.1129, 0.05353, 0.1129, 0.05288, 0.1135, 0.05288, 0.1231, 0.04487, 0.1226, 0.04487, 0.1225, 0.04457, 0.1232, 0.04457, 0.1226, 0.04487, 0.1223, 0.04521, 0.122, 0.04508, 0.1225, 0.04457, 0.1223, 0.04521, 0.1223, 0.04568, 0.122, 0.04581, 0.122, 0.04508, 0.1223, 0.04568, 0.1226, 0.04602, 0.1225, 0.04632, 0.122, 0.04581, 0.1226, 0.04602, 0.1231, 0.04602, 0.1232, 0.04632, 0.1225, 0.04632, 0.1231, 0.04602, 0.1234, 0.04568, 0.1237, 0.04581, 0.1232, 0.04632, 0.1234, 0.04568, 0.1234, 0.04521, 0.1237, 0.04508, 0.1237, 0.04581, 0.1234, 0.04521, 0.1231, 0.04487, 0.1232, 0.04457, 0.1237, 0.04508])
me_plane_003.materials.append(mat_material_001)
me_plane_003.use_remesh_fix_poles = True
me_plane_003.use_remesh_preserve_attributes = False
me_plane_003.use_mirror_vertex_groups = False
me_plane_003.update()
me_plane_004 = bpy.data.meshes.new('Plane.004')
me_plane_004.from_pydata([(-0.3271, 0.8047, 0.3083), (-0.5323, 0.8047, 0.3083), (-0.3271, 1.114, 0.3083), (-0.5323, 1.114, 0.3083), (-0.3271, 1.023, 0.08975), (-0.5323, 1.023, 0.08975), (-0.3271, 0.8047, -0.0007887), (-0.5323, 0.8047, -0.0007887), (-0.3271, 0.5862, 0.08975), (-0.5323, 0.5862, 0.08975), (-0.3271, 0.4956, 0.3083), (-0.5323, 0.4956, 0.3083), (-0.3271, 0.5862, 0.5269), (-0.5323, 0.5862, 0.5269), (-0.3271, 0.8047, 0.6175), (-0.5323, 0.8047, 0.6175), (-0.3271, 1.023, 0.5269), (-0.5323, 1.023, 0.5269), (-0.5496, 0.8047, 0.3083), (-0.7547, 0.8047, 0.3083), (-0.5496, 1.114, 0.3083), (-0.7547, 1.114, 0.3083), (-0.5496, 1.023, 0.08975), (-0.7547, 1.023, 0.08975), (-0.5496, 0.8047, -0.0007887), (-0.7547, 0.8047, -0.0007887), (-0.5496, 0.5862, 0.08975), (-0.7547, 0.5862, 0.08975), (-0.5496, 0.4956, 0.3083), (-0.7547, 0.4956, 0.3083), (-0.5496, 0.5862, 0.5269), (-0.7547, 0.5862, 0.5269), (-0.5496, 0.8047, 0.6175), (-0.7547, 0.8047, 0.6175), (-0.5496, 1.023, 0.5269), (-0.7547, 1.023, 0.5269), (-0.7547, 0.9486, 0.1645), (-0.7547, 1.008, 0.3083), (-0.7547, 0.8047, 0.1049), (-0.7547, 0.6609, 0.1645), (-0.7547, 0.6013, 0.3083), (-0.7547, 0.6609, 0.4522), (-0.7547, 0.8047, 0.5118), (-0.7547, 0.9486, 0.4522)], [], [(0, 4, 2), (1, 3, 5), (2, 4, 5, 3), (0, 6, 4), (1, 5, 7), (4, 6, 7, 5), (0, 8, 6), (1, 7, 9), (6, 8, 9, 7), (0, 10, 8), (1, 9, 11), (8, 10, 11, 9), (0, 12, 10), (1, 11, 13), (10, 12, 13, 11), (0, 14, 12), (1, 13, 15), (12, 14, 15, 13), (0, 16, 14), (1, 15, 17), (14, 16, 17, 15), (0, 2, 16), (1, 17, 3), (16, 2, 3, 17), (18, 22, 20), (19, 37, 36), (20, 22, 23, 21), (18, 24, 22), (19, 36, 38), (22, 24, 25, 23), (18, 26, 24), (19, 38, 39), (24, 26, 27, 25), (18, 28, 26), (19, 39, 40), (26, 28, 29, 27), (18, 30, 28), (19, 40, 41), (28, 30, 31, 29), (18, 32, 30), (19, 41, 42), (30, 32, 33, 31), (18, 34, 32), (19, 42, 43), (32, 34, 35, 33), (18, 20, 34), (19, 43, 37), (34, 20, 21, 35), (37, 21, 23, 36), (36, 23, 25, 38), (38, 25, 27, 39), (39, 27, 29, 40), (40, 29, 31, 41), (41, 31, 33, 42), (42, 33, 35, 43), (43, 35, 21, 37)])
_uv = me_plane_004.uv_layers.new(name='UVMap')
_uv.uv.foreach_set('vector', [0.1211, 0.05006, 0.1208, 0.04919, 0.1202, 0.0497, 0.1137, 0.05132, 0.1146, 0.05168, 0.1146, 0.05096, 0.1248, 0.04024, 0.1248, 0.04092, 0.1254, 0.04092, 0.1254, 0.04024, 0.1211, 0.05006, 0.1215, 0.04919, 0.1208, 0.04919, 0.1137, 0.05132, 0.1146, 0.05096, 0.1141, 0.05045, 0.1187, 0.05184, 0.1187, 0.05251, 0.1193, 0.05251, 0.1193, 0.05184, 0.1211, 0.05006, 0.122, 0.0497, 0.1215, 0.04919, 0.1137, 0.05132, 0.1141, 0.05045, 0.1134, 0.05045, 0.1187, 0.05251, 0.1187, 0.05317, 0.1193, 0.05317, 0.1193, 0.05251, 0.1211, 0.05006, 0.122, 0.05042, 0.122, 0.0497, 0.1137, 0.05132, 0.1134, 0.05045, 0.1129, 0.05096, 0.1141, 0.0522, 0.1141, 0.05285, 0.1147, 0.05285, 0.1147, 0.0522, 0.1211, 0.05006, 0.1215, 0.05093, 0.122, 0.05042, 0.1137, 0.05132, 0.1129, 0.05096, 0.1129, 0.05168, 0.1141, 0.05285, 0.1141, 0.05353, 0.1147, 0.05353, 0.1147, 0.05285, 0.1211, 0.05006, 0.1208, 0.05093, 0.1215, 0.05093, 0.1137, 0.05132, 0.1129, 0.05168, 0.1134, 0.0522, 0.1243, 0.04665, 0.1243, 0.04598, 0.1237, 0.04598, 0.1237, 0.04665, 0.1211, 0.05006, 0.1202, 0.05042, 0.1208, 0.05093, 0.1137, 0.05132, 0.1134, 0.0522, 0.1141, 0.0522, 0.1243, 0.04598, 0.1243, 0.04532, 0.1237, 0.04532, 0.1237, 0.04598, 0.1211, 0.05006, 0.1202, 0.0497, 0.1202, 0.05042, 0.1137, 0.05132, 0.1141, 0.0522, 0.1146, 0.05168, 0.1248, 0.03958, 0.1248, 0.04024, 0.1254, 0.04024, 0.1254, 0.03958, 0.1228, 0.05006, 0.122, 0.0497, 0.122, 0.05042, 0.1445, 0.05621, 0.1443, 0.05563, 0.144, 0.05597, 0.1254, 0.03892, 0.1254, 0.03824, 0.1248, 0.03824, 0.1248, 0.03892, 0.1228, 0.05006, 0.1225, 0.04919, 0.122, 0.0497, 0.1445, 0.05621, 0.144, 0.05597, 0.144, 0.05644, 0.1248, 0.05011, 0.1248, 0.05079, 0.1254, 0.05079, 0.1254, 0.05011, 0.1228, 0.05006, 0.1232, 0.04919, 0.1225, 0.04919, 0.1445, 0.05621, 0.144, 0.05644, 0.1443, 0.05678, 0.1248, 0.05079, 0.1248, 0.05145, 0.1254, 0.05145, 0.1254, 0.05079, 0.1228, 0.05006, 0.1237, 0.0497, 0.1232, 0.04919, 0.1445, 0.05621, 0.1443, 0.05678, 0.1448, 0.05678, 0.1254, 0.04225, 0.1254, 0.0416, 0.1248, 0.0416, 0.1248, 0.04225, 0.1228, 0.05006, 0.1237, 0.05042, 0.1237, 0.0497, 0.1445, 0.05621, 0.1448, 0.05678, 0.1451, 0.05644, 0.1254, 0.0416, 0.1254, 0.04092, 0.1248, 0.04092, 0.1248, 0.0416, 0.1228, 0.05006, 0.1232, 0.05093, 0.1237, 0.05042, 0.1445, 0.05621, 0.1451, 0.05644, 0.1451, 0.05597, 0.1196, 0.05179, 0.1196, 0.05245, 0.1202, 0.05245, 0.1202, 0.05179, 0.1228, 0.05006, 0.1225, 0.05093, 0.1232, 0.05093, 0.1445, 0.05621, 0.1451, 0.05597, 0.1448, 0.05563, 0.1196, 0.05245, 0.1196, 0.05312, 0.1202, 0.05312, 0.1202, 0.05245, 0.1228, 0.05006, 0.122, 0.05042, 0.1225, 0.05093, 0.1445, 0.05621, 0.1448, 0.05563, 0.1443, 0.05563, 0.1254, 0.03958, 0.1254, 0.03892, 0.1248, 0.03892, 0.1248, 0.03958, 0.1169, 0.05075, 0.1168, 0.05045, 0.1163, 0.05096, 0.1166, 0.05108, 0.1166, 0.05108, 0.1163, 0.05096, 0.1163, 0.05168, 0.1166, 0.05156, 0.1166, 0.05156, 0.1163, 0.05168, 0.1168, 0.0522, 0.1169, 0.0519, 0.1169, 0.0519, 0.1168, 0.0522, 0.1175, 0.0522, 0.1174, 0.0519, 0.1174, 0.0519, 0.1175, 0.0522, 0.118, 0.05168, 0.1178, 0.05156, 0.1178, 0.05156, 0.118, 0.05168, 0.118, 0.05096, 0.1178, 0.05108, 0.1178, 0.05108, 0.118, 0.05096, 0.1175, 0.05045, 0.1174, 0.05075, 0.1174, 0.05075, 0.1175, 0.05045, 0.1168, 0.05045, 0.1169, 0.05075])
me_plane_004.materials.append(mat_material_001)
me_plane_004.use_remesh_fix_poles = True
me_plane_004.use_remesh_preserve_attributes = False
me_plane_004.use_mirror_vertex_groups = False
me_plane_004.update()

# ---- objects
ob_swat_apc_01 = bpy.data.objects.new('SWAT_APC_01', me_plane)
ob_wheel_fl = bpy.data.objects.new('Wheel_FL', me_plane_001)
ob_wheel_fr = bpy.data.objects.new('Wheel_FR', me_plane_002)
ob_wheel_rl = bpy.data.objects.new('Wheel_RL', me_plane_003)
ob_wheel_rr = bpy.data.objects.new('Wheel_RR', me_plane_004)

# ---- transforms, parenting, visibility, modifiers, constraints
ob_swat_apc_01.location = (0.0, 0.0, 0.0)
ob_swat_apc_01.lineart.crease_threshold = 0.0
ob_wheel_fl.parent = ob_swat_apc_01
ob_wheel_fl.location = (0.0, 0.0, 0.0)
ob_wheel_fl.lineart.crease_threshold = 0.0
ob_wheel_fr.parent = ob_swat_apc_01
ob_wheel_fr.location = (0.0, 0.0, 0.0)
ob_wheel_fr.lineart.crease_threshold = 0.0
ob_wheel_rl.parent = ob_swat_apc_01
ob_wheel_rl.location = (0.0, 0.0, 0.0)
ob_wheel_rl.lineart.crease_threshold = 0.0
ob_wheel_rr.parent = ob_swat_apc_01
ob_wheel_rr.location = (0.0, 0.0, 0.0)
ob_wheel_rr.lineart.crease_threshold = 0.0

# ---- collection membership
col_collection.objects.link(ob_swat_apc_01)
col_collection.objects.link(ob_wheel_fl)
col_collection.objects.link(ob_wheel_fr)
col_collection.objects.link(ob_wheel_rl)
col_collection.objects.link(ob_wheel_rr)

# ---- scene / render settings (as saved in the file)
scene.frame_start = 1; scene.frame_end = 250; scene.frame_set(1)
scene.render.engine = 'BLENDER_EEVEE_NEXT'
scene.cycles.use_denoising = False
scene.cycles.samples = 128
scene.cycles.sampling_pattern = 'TABULATED_SOBOL'
scene.cycles.use_adaptive_sampling = False
scene.cycles.use_light_tree = False
scene.view_settings.view_transform = 'Filmic'
bpy.context.view_layer.update()

# ---- added for rendering (the .blend has no active camera and no usable light): camera, sun
cam_auto = bpy.data.cameras.new('AutoCamera')
cam_auto.lens = 50.0
cam_auto.sensor_width = 36.0
cam_auto.clip_end = 1000.0
ob_auto_camera = bpy.data.objects.new('AutoCamera', cam_auto)
scene.collection.objects.link(ob_auto_camera)
ob_auto_camera.location = (4.05456, -5.01579, 4.05791)
ob_auto_camera.rotation_euler = (1.09748, -7.21219e-08, 0.694738)
scene.camera = ob_auto_camera
light_auto_sun = bpy.data.lights.new('AutoSun', 'SUN')
light_auto_sun.energy = 3.0
light_auto_sun.angle = 0.0523599
ob_auto_sun = bpy.data.objects.new('AutoSun', light_auto_sun)
scene.collection.objects.link(ob_auto_sun)
ob_auto_sun.rotation_euler = (0.872665, 0.174533, 0.523599)
bpy.context.view_layer.update()
